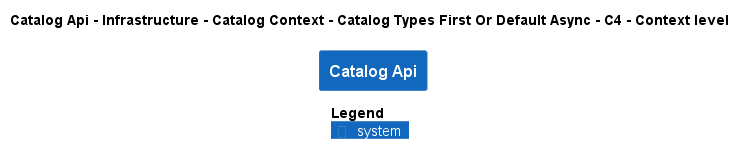

The diagram above was rendered by PlantUML. Its source (embedded in the PNG):
@startuml
!pragma layout smetana
!include ..\..\..\..\..\..\..\..\.c4s\C4_Context.puml

AddElementTag("state:new", $bgColor=green, $fontColor=#ffffff, $borderColor=green, $shadowing="False")
AddElementTag("state:changed", $bgColor=orange, $fontColor=#ffffff, $borderColor=orange, $shadowing="False")
AddElementTag("state:removed", $bgColor=red, $fontColor=#ffffff, $borderColor=red, $shadowing="False")

AddRelTag("state:new", $textColor=green, $lineColor=green)
AddRelTag("state:changed", $textColor=orange, $lineColor=orange)
AddRelTag("state:removed", $textColor=red, $lineColor=red)

SHOW_PERSON_PORTRAIT()
LAYOUT_TOP_DOWN()

skinparam linetype polyline

title Catalog Api - Infrastructure - Catalog Context - Catalog Types First Or Default Async - C4 - Context level

System(dotnet.eShop.Architecture.SoftwareSystems.CatalogApi, "Catalog Api", "")



SHOW_LEGEND()
@enduml